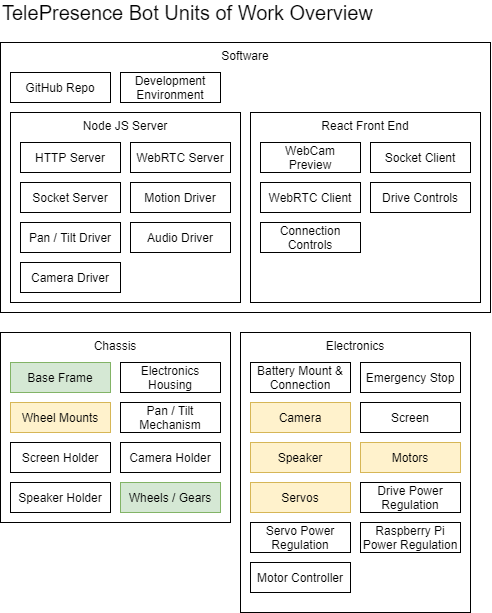

The diagram above was exported from draw.io. Its source (the exported page's mxGraphModel, read from the mxfile embedded in the PNG):
<mxGraphModel dx="1483" dy="783" grid="1" gridSize="10" guides="1" tooltips="1" connect="1" arrows="1" fold="1" page="1" pageScale="1" pageWidth="827" pageHeight="1169" math="0" shadow="0">
  <root>
    <mxCell id="0" />
    <mxCell id="1" parent="0" />
    <mxCell id="mOW05d2UOw95A4Pa2vM6-16" value="" style="group" vertex="1" connectable="0" parent="1">
      <mxGeometry x="40" y="370" width="230" height="190" as="geometry" />
    </mxCell>
    <mxCell id="mOW05d2UOw95A4Pa2vM6-8" value="Chassis" style="rounded=0;whiteSpace=wrap;html=1;verticalAlign=top;" vertex="1" parent="mOW05d2UOw95A4Pa2vM6-16">
      <mxGeometry width="230" height="190" as="geometry" />
    </mxCell>
    <mxCell id="mOW05d2UOw95A4Pa2vM6-9" value="Base Frame" style="rounded=0;whiteSpace=wrap;html=1;fillColor=#d5e8d4;strokeColor=#82b366;" vertex="1" parent="mOW05d2UOw95A4Pa2vM6-16">
      <mxGeometry x="10" y="30" width="100" height="30" as="geometry" />
    </mxCell>
    <mxCell id="mOW05d2UOw95A4Pa2vM6-10" value="Electronics Housing" style="rounded=0;whiteSpace=wrap;html=1;" vertex="1" parent="mOW05d2UOw95A4Pa2vM6-16">
      <mxGeometry x="120" y="30" width="100" height="30" as="geometry" />
    </mxCell>
    <mxCell id="mOW05d2UOw95A4Pa2vM6-11" value="Wheel Mounts" style="rounded=0;whiteSpace=wrap;html=1;fillColor=#fff2cc;strokeColor=#d6b656;" vertex="1" parent="mOW05d2UOw95A4Pa2vM6-16">
      <mxGeometry x="10" y="70" width="100" height="30" as="geometry" />
    </mxCell>
    <mxCell id="mOW05d2UOw95A4Pa2vM6-12" value="Pan / Tilt Mechanism" style="rounded=0;whiteSpace=wrap;html=1;" vertex="1" parent="mOW05d2UOw95A4Pa2vM6-16">
      <mxGeometry x="120" y="70" width="100" height="30" as="geometry" />
    </mxCell>
    <mxCell id="mOW05d2UOw95A4Pa2vM6-13" value="Screen Holder" style="rounded=0;whiteSpace=wrap;html=1;" vertex="1" parent="mOW05d2UOw95A4Pa2vM6-16">
      <mxGeometry x="10" y="110" width="100" height="30" as="geometry" />
    </mxCell>
    <mxCell id="mOW05d2UOw95A4Pa2vM6-14" value="Camera Holder" style="rounded=0;whiteSpace=wrap;html=1;" vertex="1" parent="mOW05d2UOw95A4Pa2vM6-16">
      <mxGeometry x="120" y="110" width="100" height="30" as="geometry" />
    </mxCell>
    <mxCell id="mOW05d2UOw95A4Pa2vM6-15" value="Speaker Holder" style="rounded=0;whiteSpace=wrap;html=1;" vertex="1" parent="mOW05d2UOw95A4Pa2vM6-16">
      <mxGeometry x="10" y="150" width="100" height="30" as="geometry" />
    </mxCell>
    <mxCell id="mOW05d2UOw95A4Pa2vM6-47" value="Wheels / Gears" style="rounded=0;whiteSpace=wrap;html=1;fillColor=#d5e8d4;strokeColor=#82b366;" vertex="1" parent="mOW05d2UOw95A4Pa2vM6-16">
      <mxGeometry x="120" y="150" width="100" height="30" as="geometry" />
    </mxCell>
    <mxCell id="mOW05d2UOw95A4Pa2vM6-17" value="Electronics" style="rounded=0;whiteSpace=wrap;html=1;verticalAlign=top;" vertex="1" parent="1">
      <mxGeometry x="280" y="370" width="230" height="280" as="geometry" />
    </mxCell>
    <mxCell id="mOW05d2UOw95A4Pa2vM6-18" value="Battery Mount &amp;amp; Connection" style="rounded=0;whiteSpace=wrap;html=1;" vertex="1" parent="1">
      <mxGeometry x="290" y="400" width="100" height="30" as="geometry" />
    </mxCell>
    <mxCell id="mOW05d2UOw95A4Pa2vM6-19" value="Emergency Stop" style="rounded=0;whiteSpace=wrap;html=1;" vertex="1" parent="1">
      <mxGeometry x="400" y="400" width="100" height="30" as="geometry" />
    </mxCell>
    <mxCell id="mOW05d2UOw95A4Pa2vM6-20" value="Camera" style="rounded=0;whiteSpace=wrap;html=1;fillColor=#fff2cc;strokeColor=#d6b656;" vertex="1" parent="1">
      <mxGeometry x="290" y="440" width="100" height="30" as="geometry" />
    </mxCell>
    <mxCell id="mOW05d2UOw95A4Pa2vM6-21" value="Screen" style="rounded=0;whiteSpace=wrap;html=1;" vertex="1" parent="1">
      <mxGeometry x="400" y="440" width="100" height="30" as="geometry" />
    </mxCell>
    <mxCell id="mOW05d2UOw95A4Pa2vM6-22" value="Speaker" style="rounded=0;whiteSpace=wrap;html=1;fillColor=#fff2cc;strokeColor=#d6b656;" vertex="1" parent="1">
      <mxGeometry x="290" y="480" width="100" height="30" as="geometry" />
    </mxCell>
    <mxCell id="mOW05d2UOw95A4Pa2vM6-23" value="Motors" style="rounded=0;whiteSpace=wrap;html=1;fillColor=#fff2cc;strokeColor=#d6b656;" vertex="1" parent="1">
      <mxGeometry x="400" y="480" width="100" height="30" as="geometry" />
    </mxCell>
    <mxCell id="mOW05d2UOw95A4Pa2vM6-24" value="Servos" style="rounded=0;whiteSpace=wrap;html=1;fillColor=#fff2cc;strokeColor=#d6b656;" vertex="1" parent="1">
      <mxGeometry x="290" y="520" width="100" height="30" as="geometry" />
    </mxCell>
    <mxCell id="mOW05d2UOw95A4Pa2vM6-42" value="" style="group" vertex="1" connectable="0" parent="1">
      <mxGeometry x="40" y="80" width="490" height="270" as="geometry" />
    </mxCell>
    <mxCell id="mOW05d2UOw95A4Pa2vM6-6" value="Software" style="rounded=0;whiteSpace=wrap;html=1;verticalAlign=top;" vertex="1" parent="mOW05d2UOw95A4Pa2vM6-42">
      <mxGeometry width="490" height="270" as="geometry" />
    </mxCell>
    <mxCell id="mOW05d2UOw95A4Pa2vM6-32" value="Development Environment" style="rounded=0;whiteSpace=wrap;html=1;" vertex="1" parent="mOW05d2UOw95A4Pa2vM6-42">
      <mxGeometry x="120" y="30" width="100" height="30" as="geometry" />
    </mxCell>
    <mxCell id="mOW05d2UOw95A4Pa2vM6-33" value="GitHub Repo" style="rounded=0;whiteSpace=wrap;html=1;" vertex="1" parent="mOW05d2UOw95A4Pa2vM6-42">
      <mxGeometry x="10" y="30" width="100" height="30" as="geometry" />
    </mxCell>
    <mxCell id="mOW05d2UOw95A4Pa2vM6-40" value="" style="group" vertex="1" connectable="0" parent="mOW05d2UOw95A4Pa2vM6-42">
      <mxGeometry x="250" y="70" width="230" height="190" as="geometry" />
    </mxCell>
    <mxCell id="mOW05d2UOw95A4Pa2vM6-34" value="React Front End" style="rounded=0;whiteSpace=wrap;html=1;verticalAlign=top;" vertex="1" parent="mOW05d2UOw95A4Pa2vM6-40">
      <mxGeometry width="230" height="190" as="geometry" />
    </mxCell>
    <mxCell id="mOW05d2UOw95A4Pa2vM6-35" value="WebCam&lt;br&gt;Preview" style="rounded=0;whiteSpace=wrap;html=1;" vertex="1" parent="mOW05d2UOw95A4Pa2vM6-40">
      <mxGeometry x="10" y="30" width="100" height="30" as="geometry" />
    </mxCell>
    <mxCell id="mOW05d2UOw95A4Pa2vM6-36" value="Socket Client" style="rounded=0;whiteSpace=wrap;html=1;" vertex="1" parent="mOW05d2UOw95A4Pa2vM6-40">
      <mxGeometry x="120" y="30" width="100" height="30" as="geometry" />
    </mxCell>
    <mxCell id="mOW05d2UOw95A4Pa2vM6-37" value="WebRTC Client" style="rounded=0;whiteSpace=wrap;html=1;" vertex="1" parent="mOW05d2UOw95A4Pa2vM6-40">
      <mxGeometry x="10" y="70" width="100" height="30" as="geometry" />
    </mxCell>
    <mxCell id="mOW05d2UOw95A4Pa2vM6-38" value="Drive Controls" style="rounded=0;whiteSpace=wrap;html=1;" vertex="1" parent="mOW05d2UOw95A4Pa2vM6-40">
      <mxGeometry x="120" y="70" width="100" height="30" as="geometry" />
    </mxCell>
    <mxCell id="mOW05d2UOw95A4Pa2vM6-39" value="Connection Controls" style="rounded=0;whiteSpace=wrap;html=1;" vertex="1" parent="mOW05d2UOw95A4Pa2vM6-40">
      <mxGeometry x="10" y="110" width="100" height="30" as="geometry" />
    </mxCell>
    <mxCell id="mOW05d2UOw95A4Pa2vM6-41" value="" style="group" vertex="1" connectable="0" parent="mOW05d2UOw95A4Pa2vM6-42">
      <mxGeometry x="10" y="70" width="230" height="190" as="geometry" />
    </mxCell>
    <mxCell id="mOW05d2UOw95A4Pa2vM6-29" value="Node JS Server" style="rounded=0;whiteSpace=wrap;html=1;verticalAlign=top;" vertex="1" parent="mOW05d2UOw95A4Pa2vM6-41">
      <mxGeometry width="230" height="190" as="geometry" />
    </mxCell>
    <mxCell id="mOW05d2UOw95A4Pa2vM6-4" value="Motion Driver" style="rounded=0;whiteSpace=wrap;html=1;" vertex="1" parent="mOW05d2UOw95A4Pa2vM6-41">
      <mxGeometry x="120" y="70" width="100" height="30" as="geometry" />
    </mxCell>
    <mxCell id="mOW05d2UOw95A4Pa2vM6-7" value="Pan / Tilt Driver" style="rounded=0;whiteSpace=wrap;html=1;" vertex="1" parent="mOW05d2UOw95A4Pa2vM6-41">
      <mxGeometry x="10" y="110" width="100" height="30" as="geometry" />
    </mxCell>
    <mxCell id="mOW05d2UOw95A4Pa2vM6-25" value="WebRTC Server" style="rounded=0;whiteSpace=wrap;html=1;" vertex="1" parent="mOW05d2UOw95A4Pa2vM6-41">
      <mxGeometry x="120" y="30" width="100" height="30" as="geometry" />
    </mxCell>
    <mxCell id="mOW05d2UOw95A4Pa2vM6-26" value="HTTP Server" style="rounded=0;whiteSpace=wrap;html=1;" vertex="1" parent="mOW05d2UOw95A4Pa2vM6-41">
      <mxGeometry x="10" y="30" width="100" height="30" as="geometry" />
    </mxCell>
    <mxCell id="mOW05d2UOw95A4Pa2vM6-27" value="Socket Server" style="rounded=0;whiteSpace=wrap;html=1;" vertex="1" parent="mOW05d2UOw95A4Pa2vM6-41">
      <mxGeometry x="10" y="70" width="100" height="30" as="geometry" />
    </mxCell>
    <mxCell id="mOW05d2UOw95A4Pa2vM6-30" value="Audio Driver" style="rounded=0;whiteSpace=wrap;html=1;" vertex="1" parent="mOW05d2UOw95A4Pa2vM6-41">
      <mxGeometry x="120" y="110" width="100" height="30" as="geometry" />
    </mxCell>
    <mxCell id="mOW05d2UOw95A4Pa2vM6-31" value="Camera Driver" style="rounded=0;whiteSpace=wrap;html=1;" vertex="1" parent="mOW05d2UOw95A4Pa2vM6-41">
      <mxGeometry x="10" y="150" width="100" height="30" as="geometry" />
    </mxCell>
    <mxCell id="mOW05d2UOw95A4Pa2vM6-43" value="Drive Power Regulation" style="rounded=0;whiteSpace=wrap;html=1;" vertex="1" parent="1">
      <mxGeometry x="400" y="520" width="100" height="30" as="geometry" />
    </mxCell>
    <mxCell id="mOW05d2UOw95A4Pa2vM6-44" value="Servo Power Regulation" style="rounded=0;whiteSpace=wrap;html=1;" vertex="1" parent="1">
      <mxGeometry x="290" y="560" width="100" height="30" as="geometry" />
    </mxCell>
    <mxCell id="mOW05d2UOw95A4Pa2vM6-45" value="Raspberry Pi Power Regulation" style="rounded=0;whiteSpace=wrap;html=1;" vertex="1" parent="1">
      <mxGeometry x="400" y="560" width="100" height="30" as="geometry" />
    </mxCell>
    <mxCell id="mOW05d2UOw95A4Pa2vM6-46" value="Motor Controller" style="rounded=0;whiteSpace=wrap;html=1;" vertex="1" parent="1">
      <mxGeometry x="290" y="600" width="100" height="30" as="geometry" />
    </mxCell>
    <mxCell id="mOW05d2UOw95A4Pa2vM6-49" value="TelePresence Bot Units of Work Overview" style="text;html=1;strokeColor=none;fillColor=none;align=left;verticalAlign=middle;whiteSpace=wrap;rounded=0;fontSize=20;" vertex="1" parent="1">
      <mxGeometry x="40" y="40" width="480" height="20" as="geometry" />
    </mxCell>
  </root>
</mxGraphModel>